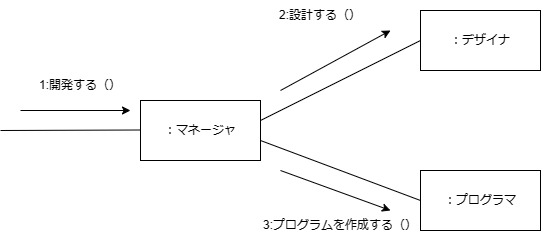

The diagram above was exported from draw.io. Its source (the exported page's mxGraphModel, read from the mxfile embedded in the PNG):
<mxGraphModel dx="733" dy="370" grid="1" gridSize="10" guides="1" tooltips="1" connect="1" arrows="1" fold="1" page="1" pageScale="1" pageWidth="827" pageHeight="1169" math="0" shadow="0">
  <root>
    <mxCell id="0" />
    <mxCell id="1" parent="0" />
    <mxCell id="VzdWUlr6IKHgVLrbJuW6-1" value="：マネージャ" style="rounded=0;whiteSpace=wrap;html=1;" vertex="1" parent="1">
      <mxGeometry x="180" y="260" width="120" height="60" as="geometry" />
    </mxCell>
    <mxCell id="VzdWUlr6IKHgVLrbJuW6-2" value="：デザイナ" style="rounded=0;whiteSpace=wrap;html=1;" vertex="1" parent="1">
      <mxGeometry x="460" y="170" width="120" height="60" as="geometry" />
    </mxCell>
    <mxCell id="VzdWUlr6IKHgVLrbJuW6-3" value="：プログラマ" style="rounded=0;whiteSpace=wrap;html=1;" vertex="1" parent="1">
      <mxGeometry x="460" y="330" width="120" height="60" as="geometry" />
    </mxCell>
    <mxCell id="VzdWUlr6IKHgVLrbJuW6-4" value="" style="endArrow=none;html=1;rounded=0;" edge="1" parent="1">
      <mxGeometry width="50" height="50" relative="1" as="geometry">
        <mxPoint x="40" y="290" as="sourcePoint" />
        <mxPoint x="180" y="289.5" as="targetPoint" />
      </mxGeometry>
    </mxCell>
    <mxCell id="VzdWUlr6IKHgVLrbJuW6-5" value="" style="endArrow=none;html=1;rounded=0;entryX=0;entryY=0.5;entryDx=0;entryDy=0;" edge="1" parent="1" target="VzdWUlr6IKHgVLrbJuW6-2">
      <mxGeometry width="50" height="50" relative="1" as="geometry">
        <mxPoint x="300" y="280" as="sourcePoint" />
        <mxPoint x="350" y="230" as="targetPoint" />
      </mxGeometry>
    </mxCell>
    <mxCell id="VzdWUlr6IKHgVLrbJuW6-6" value="" style="endArrow=none;html=1;rounded=0;entryX=0;entryY=0.5;entryDx=0;entryDy=0;" edge="1" parent="1" target="VzdWUlr6IKHgVLrbJuW6-3">
      <mxGeometry width="50" height="50" relative="1" as="geometry">
        <mxPoint x="300" y="300" as="sourcePoint" />
        <mxPoint x="350" y="250" as="targetPoint" />
      </mxGeometry>
    </mxCell>
    <mxCell id="VzdWUlr6IKHgVLrbJuW6-7" value="" style="endArrow=classic;html=1;rounded=0;" edge="1" parent="1">
      <mxGeometry width="50" height="50" relative="1" as="geometry">
        <mxPoint x="60" y="270" as="sourcePoint" />
        <mxPoint x="170" y="270" as="targetPoint" />
      </mxGeometry>
    </mxCell>
    <mxCell id="VzdWUlr6IKHgVLrbJuW6-9" value="1:開発する（）" style="text;html=1;strokeColor=none;fillColor=none;align=center;verticalAlign=middle;whiteSpace=wrap;rounded=0;" vertex="1" parent="1">
      <mxGeometry x="70" y="230" width="100" height="30" as="geometry" />
    </mxCell>
    <mxCell id="VzdWUlr6IKHgVLrbJuW6-10" value="" style="endArrow=classic;html=1;rounded=0;" edge="1" parent="1">
      <mxGeometry width="50" height="50" relative="1" as="geometry">
        <mxPoint x="320" y="250" as="sourcePoint" />
        <mxPoint x="430" y="190" as="targetPoint" />
      </mxGeometry>
    </mxCell>
    <mxCell id="VzdWUlr6IKHgVLrbJuW6-11" value="" style="endArrow=classic;html=1;rounded=0;" edge="1" parent="1">
      <mxGeometry width="50" height="50" relative="1" as="geometry">
        <mxPoint x="320" y="330" as="sourcePoint" />
        <mxPoint x="430" y="370" as="targetPoint" />
      </mxGeometry>
    </mxCell>
    <mxCell id="VzdWUlr6IKHgVLrbJuW6-12" value="2:設計する（）" style="text;html=1;strokeColor=none;fillColor=none;align=center;verticalAlign=middle;whiteSpace=wrap;rounded=0;" vertex="1" parent="1">
      <mxGeometry x="300" y="160" width="120" height="30" as="geometry" />
    </mxCell>
    <mxCell id="VzdWUlr6IKHgVLrbJuW6-13" value="3:プログラムを作成する（）" style="text;html=1;strokeColor=none;fillColor=none;align=center;verticalAlign=middle;whiteSpace=wrap;rounded=0;" vertex="1" parent="1">
      <mxGeometry x="300" y="370" width="160" height="30" as="geometry" />
    </mxCell>
  </root>
</mxGraphModel>